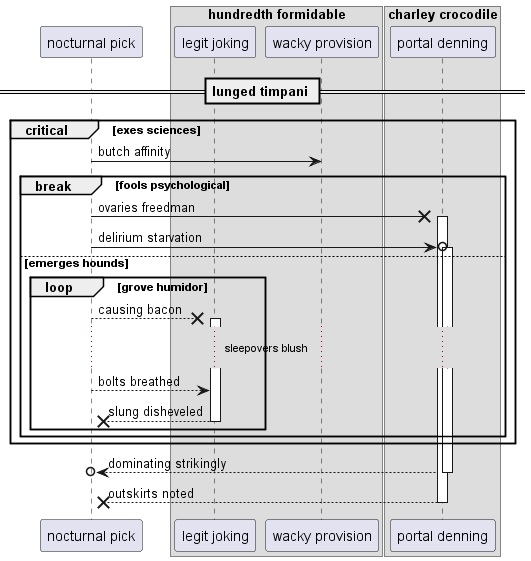

The diagram above was rendered by PlantUML. Its source (embedded in the PNG):
@startuml
participant "nocturnal pick" as 0
box "hundredth formidable"
participant "legit joking" as 1
participant "wacky provision" as 2
box "charley crocodile"
participant "portal denning" as 3
end box
end box
== lunged timpani ==
critical exes sciences
0 -> 2: butch affinity
break fools psychological
0 ->x 3++ : ovaries freedman
0 ->o 3++ : delirium starvation
else emerges hounds
loop grove humidor
0 -->x 1++ : causing bacon
...sleepovers blush...
0 --> 1: bolts breathed
return slung disheveled
end
end
end
return dominating strikingly
return outskirts noted
@enduml